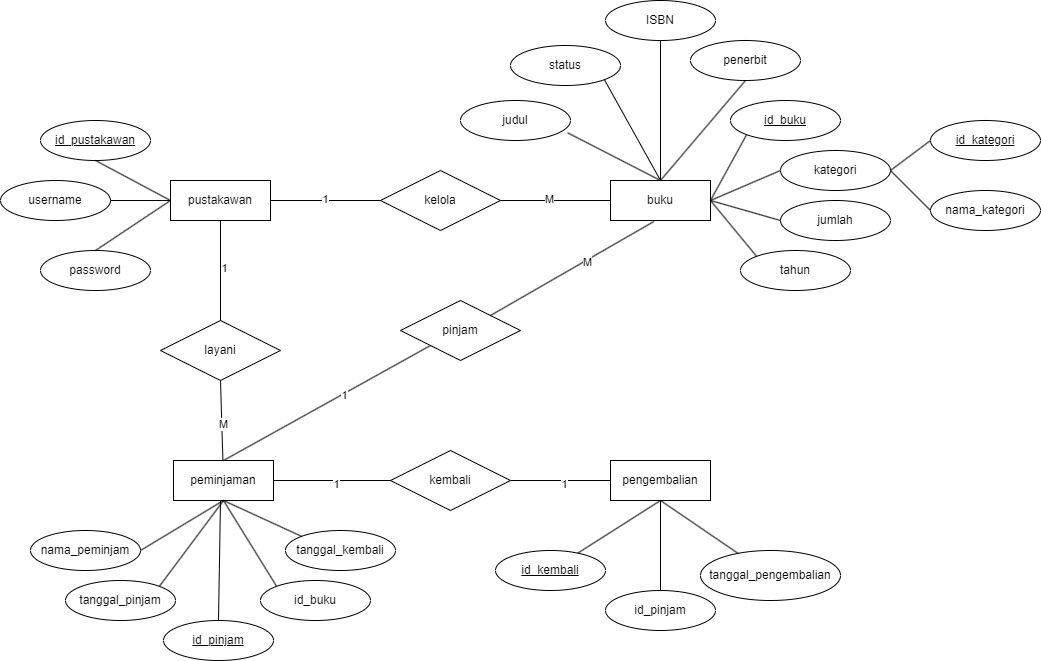

The diagram above was exported from draw.io. Its source (the exported page's mxGraphModel, read from the mxfile embedded in the PNG):
<mxGraphModel dx="2284" dy="772" grid="1" gridSize="10" guides="1" tooltips="1" connect="1" arrows="1" fold="1" page="1" pageScale="1" pageWidth="850" pageHeight="1100" math="0" shadow="0">
  <root>
    <mxCell id="0" />
    <mxCell id="1" parent="0" />
    <mxCell id="JL4ZezvSd_ESSNH4APwC-1" value="buku" style="rounded=0;whiteSpace=wrap;html=1;" parent="1" vertex="1">
      <mxGeometry x="560" y="270" width="100" height="40" as="geometry" />
    </mxCell>
    <mxCell id="JL4ZezvSd_ESSNH4APwC-2" value="peminjaman" style="rounded=0;whiteSpace=wrap;html=1;" parent="1" vertex="1">
      <mxGeometry x="123" y="550" width="100" height="40" as="geometry" />
    </mxCell>
    <mxCell id="JL4ZezvSd_ESSNH4APwC-4" value="pustakawan" style="rounded=0;whiteSpace=wrap;html=1;" parent="1" vertex="1">
      <mxGeometry x="120" y="270" width="100" height="40" as="geometry" />
    </mxCell>
    <mxCell id="JL4ZezvSd_ESSNH4APwC-5" value="&lt;u&gt;id_pustakawan&lt;/u&gt;" style="ellipse;whiteSpace=wrap;html=1;" parent="1" vertex="1">
      <mxGeometry x="-10" y="210" width="110" height="40" as="geometry" />
    </mxCell>
    <mxCell id="JL4ZezvSd_ESSNH4APwC-7" value="password" style="ellipse;whiteSpace=wrap;html=1;" parent="1" vertex="1">
      <mxGeometry x="-10" y="340" width="110" height="40" as="geometry" />
    </mxCell>
    <mxCell id="JL4ZezvSd_ESSNH4APwC-8" value="username" style="ellipse;whiteSpace=wrap;html=1;" parent="1" vertex="1">
      <mxGeometry x="-50" y="270" width="110" height="40" as="geometry" />
    </mxCell>
    <mxCell id="JL4ZezvSd_ESSNH4APwC-9" value="" style="endArrow=none;html=1;rounded=0;entryX=0.5;entryY=1;entryDx=0;entryDy=0;exitX=0;exitY=0.5;exitDx=0;exitDy=0;" parent="1" source="JL4ZezvSd_ESSNH4APwC-4" target="JL4ZezvSd_ESSNH4APwC-5" edge="1">
      <mxGeometry width="50" height="50" relative="1" as="geometry">
        <mxPoint x="370" y="320" as="sourcePoint" />
        <mxPoint x="420" y="270" as="targetPoint" />
      </mxGeometry>
    </mxCell>
    <mxCell id="JL4ZezvSd_ESSNH4APwC-10" value="" style="endArrow=none;html=1;rounded=0;entryX=1;entryY=0.5;entryDx=0;entryDy=0;exitX=0;exitY=0.5;exitDx=0;exitDy=0;" parent="1" source="JL4ZezvSd_ESSNH4APwC-4" target="JL4ZezvSd_ESSNH4APwC-8" edge="1">
      <mxGeometry width="50" height="50" relative="1" as="geometry">
        <mxPoint x="370" y="320" as="sourcePoint" />
        <mxPoint x="420" y="270" as="targetPoint" />
      </mxGeometry>
    </mxCell>
    <mxCell id="JL4ZezvSd_ESSNH4APwC-11" value="" style="endArrow=none;html=1;rounded=0;exitX=0.5;exitY=0;exitDx=0;exitDy=0;entryX=0;entryY=0.5;entryDx=0;entryDy=0;" parent="1" source="JL4ZezvSd_ESSNH4APwC-7" target="JL4ZezvSd_ESSNH4APwC-4" edge="1">
      <mxGeometry width="50" height="50" relative="1" as="geometry">
        <mxPoint x="370" y="320" as="sourcePoint" />
        <mxPoint x="420" y="270" as="targetPoint" />
      </mxGeometry>
    </mxCell>
    <mxCell id="JL4ZezvSd_ESSNH4APwC-12" value="ISBN" style="ellipse;whiteSpace=wrap;html=1;" parent="1" vertex="1">
      <mxGeometry x="555" y="90" width="110" height="40" as="geometry" />
    </mxCell>
    <mxCell id="JL4ZezvSd_ESSNH4APwC-13" value="kategori" style="ellipse;whiteSpace=wrap;html=1;" parent="1" vertex="1">
      <mxGeometry x="730" y="240" width="110" height="40" as="geometry" />
    </mxCell>
    <mxCell id="JL4ZezvSd_ESSNH4APwC-14" value="tahun" style="ellipse;whiteSpace=wrap;html=1;" parent="1" vertex="1">
      <mxGeometry x="690" y="340" width="110" height="40" as="geometry" />
    </mxCell>
    <mxCell id="JL4ZezvSd_ESSNH4APwC-15" value="judul" style="ellipse;whiteSpace=wrap;html=1;" parent="1" vertex="1">
      <mxGeometry x="410" y="190" width="110" height="40" as="geometry" />
    </mxCell>
    <mxCell id="JL4ZezvSd_ESSNH4APwC-17" value="penerbit" style="ellipse;whiteSpace=wrap;html=1;" parent="1" vertex="1">
      <mxGeometry x="640" y="130" width="110" height="40" as="geometry" />
    </mxCell>
    <mxCell id="JL4ZezvSd_ESSNH4APwC-18" value="jumlah" style="ellipse;whiteSpace=wrap;html=1;" parent="1" vertex="1">
      <mxGeometry x="730" y="290" width="110" height="40" as="geometry" />
    </mxCell>
    <mxCell id="JL4ZezvSd_ESSNH4APwC-20" value="" style="endArrow=none;html=1;rounded=0;entryX=0;entryY=1;entryDx=0;entryDy=0;" parent="1" target="JL4ZezvSd_ESSNH4APwC-27" edge="1">
      <mxGeometry width="50" height="50" relative="1" as="geometry">
        <mxPoint x="660" y="290" as="sourcePoint" />
        <mxPoint x="420" y="270" as="targetPoint" />
      </mxGeometry>
    </mxCell>
    <mxCell id="JL4ZezvSd_ESSNH4APwC-21" value="" style="endArrow=none;html=1;rounded=0;entryX=0;entryY=0.5;entryDx=0;entryDy=0;exitX=1;exitY=0.5;exitDx=0;exitDy=0;" parent="1" source="JL4ZezvSd_ESSNH4APwC-1" target="JL4ZezvSd_ESSNH4APwC-13" edge="1">
      <mxGeometry width="50" height="50" relative="1" as="geometry">
        <mxPoint x="370" y="320" as="sourcePoint" />
        <mxPoint x="420" y="270" as="targetPoint" />
      </mxGeometry>
    </mxCell>
    <mxCell id="JL4ZezvSd_ESSNH4APwC-22" value="" style="endArrow=none;html=1;rounded=0;entryX=0;entryY=0;entryDx=0;entryDy=0;" parent="1" target="JL4ZezvSd_ESSNH4APwC-14" edge="1">
      <mxGeometry width="50" height="50" relative="1" as="geometry">
        <mxPoint x="660" y="290" as="sourcePoint" />
        <mxPoint x="420" y="270" as="targetPoint" />
      </mxGeometry>
    </mxCell>
    <mxCell id="JL4ZezvSd_ESSNH4APwC-23" value="" style="endArrow=none;html=1;rounded=0;entryX=0;entryY=0.5;entryDx=0;entryDy=0;exitX=1;exitY=0.5;exitDx=0;exitDy=0;" parent="1" source="JL4ZezvSd_ESSNH4APwC-1" target="JL4ZezvSd_ESSNH4APwC-18" edge="1">
      <mxGeometry width="50" height="50" relative="1" as="geometry">
        <mxPoint x="370" y="320" as="sourcePoint" />
        <mxPoint x="420" y="270" as="targetPoint" />
      </mxGeometry>
    </mxCell>
    <mxCell id="JL4ZezvSd_ESSNH4APwC-24" value="" style="endArrow=none;html=1;rounded=0;entryX=0.5;entryY=1;entryDx=0;entryDy=0;exitX=0.5;exitY=0;exitDx=0;exitDy=0;" parent="1" source="JL4ZezvSd_ESSNH4APwC-1" target="JL4ZezvSd_ESSNH4APwC-17" edge="1">
      <mxGeometry width="50" height="50" relative="1" as="geometry">
        <mxPoint x="660" y="290" as="sourcePoint" />
        <mxPoint x="420" y="270" as="targetPoint" />
      </mxGeometry>
    </mxCell>
    <mxCell id="JL4ZezvSd_ESSNH4APwC-25" value="" style="endArrow=none;html=1;rounded=0;entryX=0.5;entryY=1;entryDx=0;entryDy=0;exitX=0.5;exitY=0;exitDx=0;exitDy=0;" parent="1" source="JL4ZezvSd_ESSNH4APwC-1" target="JL4ZezvSd_ESSNH4APwC-12" edge="1">
      <mxGeometry width="50" height="50" relative="1" as="geometry">
        <mxPoint x="370" y="320" as="sourcePoint" />
        <mxPoint x="420" y="270" as="targetPoint" />
      </mxGeometry>
    </mxCell>
    <mxCell id="JL4ZezvSd_ESSNH4APwC-26" value="" style="endArrow=none;html=1;rounded=0;entryX=0.975;entryY=0.809;entryDx=0;entryDy=0;exitX=0.5;exitY=0;exitDx=0;exitDy=0;entryPerimeter=0;" parent="1" source="JL4ZezvSd_ESSNH4APwC-1" target="JL4ZezvSd_ESSNH4APwC-15" edge="1">
      <mxGeometry width="50" height="50" relative="1" as="geometry">
        <mxPoint x="370" y="320" as="sourcePoint" />
        <mxPoint x="420" y="270" as="targetPoint" />
      </mxGeometry>
    </mxCell>
    <mxCell id="JL4ZezvSd_ESSNH4APwC-27" value="&lt;u&gt;id_buku&lt;/u&gt;" style="ellipse;whiteSpace=wrap;html=1;" parent="1" vertex="1">
      <mxGeometry x="680" y="190" width="110" height="40" as="geometry" />
    </mxCell>
    <mxCell id="JL4ZezvSd_ESSNH4APwC-28" value="kelola" style="rhombus;whiteSpace=wrap;html=1;" parent="1" vertex="1">
      <mxGeometry x="330" y="260" width="120" height="60" as="geometry" />
    </mxCell>
    <mxCell id="JL4ZezvSd_ESSNH4APwC-29" value="" style="endArrow=none;html=1;rounded=0;exitX=1;exitY=0.5;exitDx=0;exitDy=0;" parent="1" source="JL4ZezvSd_ESSNH4APwC-4" edge="1">
      <mxGeometry width="50" height="50" relative="1" as="geometry">
        <mxPoint x="410" y="410" as="sourcePoint" />
        <mxPoint x="330" y="290" as="targetPoint" />
      </mxGeometry>
    </mxCell>
    <mxCell id="JL4ZezvSd_ESSNH4APwC-31" value="1" style="edgeLabel;html=1;align=center;verticalAlign=middle;resizable=0;points=[];" parent="JL4ZezvSd_ESSNH4APwC-29" connectable="0" vertex="1">
      <mxGeometry x="-0.0171" y="2" relative="1" as="geometry">
        <mxPoint as="offset" />
      </mxGeometry>
    </mxCell>
    <mxCell id="JL4ZezvSd_ESSNH4APwC-30" value="" style="endArrow=none;html=1;rounded=0;entryX=0;entryY=0.5;entryDx=0;entryDy=0;exitX=1;exitY=0.5;exitDx=0;exitDy=0;" parent="1" source="JL4ZezvSd_ESSNH4APwC-28" target="JL4ZezvSd_ESSNH4APwC-1" edge="1">
      <mxGeometry width="50" height="50" relative="1" as="geometry">
        <mxPoint x="410" y="410" as="sourcePoint" />
        <mxPoint x="460" y="360" as="targetPoint" />
      </mxGeometry>
    </mxCell>
    <mxCell id="JL4ZezvSd_ESSNH4APwC-32" value="M" style="edgeLabel;html=1;align=center;verticalAlign=middle;resizable=0;points=[];" parent="JL4ZezvSd_ESSNH4APwC-30" connectable="0" vertex="1">
      <mxGeometry x="-0.1206" y="2" relative="1" as="geometry">
        <mxPoint as="offset" />
      </mxGeometry>
    </mxCell>
    <mxCell id="JL4ZezvSd_ESSNH4APwC-33" style="edgeStyle=orthogonalEdgeStyle;rounded=0;orthogonalLoop=1;jettySize=auto;html=1;exitX=0.5;exitY=1;exitDx=0;exitDy=0;" parent="1" source="JL4ZezvSd_ESSNH4APwC-2" target="JL4ZezvSd_ESSNH4APwC-2" edge="1">
      <mxGeometry relative="1" as="geometry" />
    </mxCell>
    <mxCell id="JL4ZezvSd_ESSNH4APwC-35" value="pinjam" style="rhombus;whiteSpace=wrap;html=1;" parent="1" vertex="1">
      <mxGeometry x="350" y="390" width="120" height="60" as="geometry" />
    </mxCell>
    <mxCell id="JL4ZezvSd_ESSNH4APwC-36" value="" style="endArrow=none;html=1;rounded=0;entryX=0;entryY=1;entryDx=0;entryDy=0;exitX=0.5;exitY=0;exitDx=0;exitDy=0;" parent="1" source="JL4ZezvSd_ESSNH4APwC-2" target="JL4ZezvSd_ESSNH4APwC-35" edge="1">
      <mxGeometry width="50" height="50" relative="1" as="geometry">
        <mxPoint x="400" y="380" as="sourcePoint" />
        <mxPoint x="450" y="330" as="targetPoint" />
      </mxGeometry>
    </mxCell>
    <mxCell id="JL4ZezvSd_ESSNH4APwC-54" value="1" style="edgeLabel;html=1;align=center;verticalAlign=middle;resizable=0;points=[];" parent="JL4ZezvSd_ESSNH4APwC-36" connectable="0" vertex="1">
      <mxGeometry x="0.159" y="-1" relative="1" as="geometry">
        <mxPoint as="offset" />
      </mxGeometry>
    </mxCell>
    <mxCell id="JL4ZezvSd_ESSNH4APwC-37" value="" style="endArrow=none;html=1;rounded=0;entryX=0.434;entryY=1.025;entryDx=0;entryDy=0;entryPerimeter=0;exitX=1;exitY=0;exitDx=0;exitDy=0;" parent="1" source="JL4ZezvSd_ESSNH4APwC-35" target="JL4ZezvSd_ESSNH4APwC-1" edge="1">
      <mxGeometry width="50" height="50" relative="1" as="geometry">
        <mxPoint x="400" y="380" as="sourcePoint" />
        <mxPoint x="450" y="330" as="targetPoint" />
      </mxGeometry>
    </mxCell>
    <mxCell id="JL4ZezvSd_ESSNH4APwC-53" value="M" style="edgeLabel;html=1;align=center;verticalAlign=middle;resizable=0;points=[];" parent="JL4ZezvSd_ESSNH4APwC-37" connectable="0" vertex="1">
      <mxGeometry x="0.1722" y="-2" relative="1" as="geometry">
        <mxPoint as="offset" />
      </mxGeometry>
    </mxCell>
    <mxCell id="JL4ZezvSd_ESSNH4APwC-38" value="nama_peminjam" style="ellipse;whiteSpace=wrap;html=1;" parent="1" vertex="1">
      <mxGeometry x="-20" y="620" width="110" height="40" as="geometry" />
    </mxCell>
    <mxCell id="JL4ZezvSd_ESSNH4APwC-41" value="tanggal_pinjam" style="ellipse;whiteSpace=wrap;html=1;" parent="1" vertex="1">
      <mxGeometry x="15" y="670" width="110" height="40" as="geometry" />
    </mxCell>
    <mxCell id="JL4ZezvSd_ESSNH4APwC-42" value="tanggal_kembali" style="ellipse;whiteSpace=wrap;html=1;" parent="1" vertex="1">
      <mxGeometry x="235" y="620" width="110" height="40" as="geometry" />
    </mxCell>
    <mxCell id="JL4ZezvSd_ESSNH4APwC-43" value="&lt;u&gt;id_pinjam&lt;/u&gt;" style="ellipse;whiteSpace=wrap;html=1;" parent="1" vertex="1">
      <mxGeometry x="113" y="710" width="110" height="40" as="geometry" />
    </mxCell>
    <mxCell id="JL4ZezvSd_ESSNH4APwC-44" value="id_buku" style="ellipse;whiteSpace=wrap;html=1;" parent="1" vertex="1">
      <mxGeometry x="210" y="670" width="110" height="40" as="geometry" />
    </mxCell>
    <mxCell id="JL4ZezvSd_ESSNH4APwC-48" value="" style="endArrow=none;html=1;rounded=0;entryX=0.5;entryY=1;entryDx=0;entryDy=0;exitX=0;exitY=0;exitDx=0;exitDy=0;" parent="1" source="JL4ZezvSd_ESSNH4APwC-42" target="JL4ZezvSd_ESSNH4APwC-2" edge="1">
      <mxGeometry width="50" height="50" relative="1" as="geometry">
        <mxPoint x="-30" y="700" as="sourcePoint" />
        <mxPoint x="20" y="650" as="targetPoint" />
      </mxGeometry>
    </mxCell>
    <mxCell id="JL4ZezvSd_ESSNH4APwC-49" value="" style="endArrow=none;html=1;rounded=0;entryX=0.5;entryY=1;entryDx=0;entryDy=0;exitX=0;exitY=0;exitDx=0;exitDy=0;" parent="1" source="JL4ZezvSd_ESSNH4APwC-44" target="JL4ZezvSd_ESSNH4APwC-2" edge="1">
      <mxGeometry width="50" height="50" relative="1" as="geometry">
        <mxPoint x="-30" y="700" as="sourcePoint" />
        <mxPoint x="20" y="650" as="targetPoint" />
      </mxGeometry>
    </mxCell>
    <mxCell id="JL4ZezvSd_ESSNH4APwC-50" value="" style="endArrow=none;html=1;rounded=0;exitX=0.5;exitY=0;exitDx=0;exitDy=0;" parent="1" source="JL4ZezvSd_ESSNH4APwC-43" edge="1">
      <mxGeometry width="50" height="50" relative="1" as="geometry">
        <mxPoint x="-30" y="700" as="sourcePoint" />
        <mxPoint x="170" y="590" as="targetPoint" />
      </mxGeometry>
    </mxCell>
    <mxCell id="JL4ZezvSd_ESSNH4APwC-51" value="" style="endArrow=none;html=1;rounded=0;entryX=0.5;entryY=1;entryDx=0;entryDy=0;exitX=1;exitY=0;exitDx=0;exitDy=0;" parent="1" source="JL4ZezvSd_ESSNH4APwC-41" target="JL4ZezvSd_ESSNH4APwC-2" edge="1">
      <mxGeometry width="50" height="50" relative="1" as="geometry">
        <mxPoint x="-30" y="700" as="sourcePoint" />
        <mxPoint x="20" y="650" as="targetPoint" />
      </mxGeometry>
    </mxCell>
    <mxCell id="JL4ZezvSd_ESSNH4APwC-52" value="" style="endArrow=none;html=1;rounded=0;entryX=0.5;entryY=1;entryDx=0;entryDy=0;" parent="1" target="JL4ZezvSd_ESSNH4APwC-2" edge="1">
      <mxGeometry width="50" height="50" relative="1" as="geometry">
        <mxPoint x="90" y="640" as="sourcePoint" />
        <mxPoint x="20" y="650" as="targetPoint" />
      </mxGeometry>
    </mxCell>
    <mxCell id="JL4ZezvSd_ESSNH4APwC-55" value="layani" style="rhombus;whiteSpace=wrap;html=1;" parent="1" vertex="1">
      <mxGeometry x="110" y="410" width="120" height="60" as="geometry" />
    </mxCell>
    <mxCell id="JL4ZezvSd_ESSNH4APwC-56" value="" style="endArrow=none;html=1;rounded=0;exitX=0.5;exitY=1;exitDx=0;exitDy=0;" parent="1" source="JL4ZezvSd_ESSNH4APwC-4" target="JL4ZezvSd_ESSNH4APwC-55" edge="1">
      <mxGeometry width="50" height="50" relative="1" as="geometry">
        <mxPoint x="470" y="490" as="sourcePoint" />
        <mxPoint x="520" y="440" as="targetPoint" />
      </mxGeometry>
    </mxCell>
    <mxCell id="JL4ZezvSd_ESSNH4APwC-58" value="1" style="edgeLabel;html=1;align=center;verticalAlign=middle;resizable=0;points=[];" parent="JL4ZezvSd_ESSNH4APwC-56" connectable="0" vertex="1">
      <mxGeometry x="-0.0661" y="3" relative="1" as="geometry">
        <mxPoint as="offset" />
      </mxGeometry>
    </mxCell>
    <mxCell id="JL4ZezvSd_ESSNH4APwC-57" value="" style="endArrow=none;html=1;rounded=0;exitX=0.5;exitY=1;exitDx=0;exitDy=0;" parent="1" source="JL4ZezvSd_ESSNH4APwC-55" target="JL4ZezvSd_ESSNH4APwC-2" edge="1">
      <mxGeometry width="50" height="50" relative="1" as="geometry">
        <mxPoint x="470" y="490" as="sourcePoint" />
        <mxPoint x="520" y="440" as="targetPoint" />
      </mxGeometry>
    </mxCell>
    <mxCell id="JL4ZezvSd_ESSNH4APwC-59" value="M" style="edgeLabel;html=1;align=center;verticalAlign=middle;resizable=0;points=[];" parent="JL4ZezvSd_ESSNH4APwC-57" connectable="0" vertex="1">
      <mxGeometry x="0.097" y="1" relative="1" as="geometry">
        <mxPoint as="offset" />
      </mxGeometry>
    </mxCell>
    <mxCell id="d_8iRvo6rIKXM5lb097J-1" value="status" style="ellipse;whiteSpace=wrap;html=1;" parent="1" vertex="1">
      <mxGeometry x="460" y="135" width="110" height="40" as="geometry" />
    </mxCell>
    <mxCell id="d_8iRvo6rIKXM5lb097J-2" value="" style="endArrow=none;html=1;rounded=0;fontSize=12;startSize=8;endSize=8;curved=1;entryX=1;entryY=1;entryDx=0;entryDy=0;exitX=0.5;exitY=0;exitDx=0;exitDy=0;" parent="1" source="JL4ZezvSd_ESSNH4APwC-1" target="d_8iRvo6rIKXM5lb097J-1" edge="1">
      <mxGeometry width="50" height="50" relative="1" as="geometry">
        <mxPoint x="570" y="340" as="sourcePoint" />
        <mxPoint x="620" y="290" as="targetPoint" />
      </mxGeometry>
    </mxCell>
    <mxCell id="yXkseLmnyrQV54CouvuI-1" value="pengembalian" style="rounded=0;whiteSpace=wrap;html=1;" vertex="1" parent="1">
      <mxGeometry x="560" y="550" width="100" height="40" as="geometry" />
    </mxCell>
    <mxCell id="yXkseLmnyrQV54CouvuI-2" value="kembali" style="rhombus;whiteSpace=wrap;html=1;" vertex="1" parent="1">
      <mxGeometry x="340" y="540" width="120" height="60" as="geometry" />
    </mxCell>
    <mxCell id="yXkseLmnyrQV54CouvuI-4" value="" style="endArrow=none;html=1;rounded=0;exitX=0;exitY=0.5;exitDx=0;exitDy=0;entryX=1;entryY=0.5;entryDx=0;entryDy=0;" edge="1" parent="1" source="yXkseLmnyrQV54CouvuI-2" target="JL4ZezvSd_ESSNH4APwC-2">
      <mxGeometry width="50" height="50" relative="1" as="geometry">
        <mxPoint x="280" y="480" as="sourcePoint" />
        <mxPoint x="280" y="580" as="targetPoint" />
      </mxGeometry>
    </mxCell>
    <mxCell id="yXkseLmnyrQV54CouvuI-5" value="1" style="edgeLabel;html=1;align=center;verticalAlign=middle;resizable=0;points=[];" connectable="0" vertex="1" parent="yXkseLmnyrQV54CouvuI-4">
      <mxGeometry x="-0.0661" y="3" relative="1" as="geometry">
        <mxPoint as="offset" />
      </mxGeometry>
    </mxCell>
    <mxCell id="yXkseLmnyrQV54CouvuI-6" value="" style="endArrow=none;html=1;rounded=0;exitX=0;exitY=0.5;exitDx=0;exitDy=0;entryX=1;entryY=0.5;entryDx=0;entryDy=0;" edge="1" parent="1" source="yXkseLmnyrQV54CouvuI-1" target="yXkseLmnyrQV54CouvuI-2">
      <mxGeometry width="50" height="50" relative="1" as="geometry">
        <mxPoint x="500" y="580" as="sourcePoint" />
        <mxPoint x="500" y="680" as="targetPoint" />
      </mxGeometry>
    </mxCell>
    <mxCell id="yXkseLmnyrQV54CouvuI-7" value="1" style="edgeLabel;html=1;align=center;verticalAlign=middle;resizable=0;points=[];" connectable="0" vertex="1" parent="yXkseLmnyrQV54CouvuI-6">
      <mxGeometry x="-0.0661" y="3" relative="1" as="geometry">
        <mxPoint as="offset" />
      </mxGeometry>
    </mxCell>
    <mxCell id="yXkseLmnyrQV54CouvuI-9" value="&lt;u&gt;id_kembali&lt;/u&gt;" style="ellipse;whiteSpace=wrap;html=1;" vertex="1" parent="1">
      <mxGeometry x="445" y="640" width="110" height="40" as="geometry" />
    </mxCell>
    <mxCell id="yXkseLmnyrQV54CouvuI-10" value="tanggal_pengembalian" style="ellipse;whiteSpace=wrap;html=1;" vertex="1" parent="1">
      <mxGeometry x="650" y="640" width="140" height="50" as="geometry" />
    </mxCell>
    <mxCell id="yXkseLmnyrQV54CouvuI-11" value="" style="endArrow=none;html=1;rounded=0;entryX=0.5;entryY=1;entryDx=0;entryDy=0;exitX=0.5;exitY=0;exitDx=0;exitDy=0;" edge="1" parent="1" target="yXkseLmnyrQV54CouvuI-1">
      <mxGeometry width="50" height="50" relative="1" as="geometry">
        <mxPoint x="610" y="680" as="sourcePoint" />
        <mxPoint x="430" y="470" as="targetPoint" />
      </mxGeometry>
    </mxCell>
    <mxCell id="yXkseLmnyrQV54CouvuI-12" value="" style="endArrow=none;html=1;rounded=0;entryX=0.5;entryY=1;entryDx=0;entryDy=0;" edge="1" parent="1" source="yXkseLmnyrQV54CouvuI-10" target="yXkseLmnyrQV54CouvuI-1">
      <mxGeometry width="50" height="50" relative="1" as="geometry">
        <mxPoint x="620" y="690" as="sourcePoint" />
        <mxPoint x="620" y="600" as="targetPoint" />
      </mxGeometry>
    </mxCell>
    <mxCell id="yXkseLmnyrQV54CouvuI-13" value="" style="endArrow=none;html=1;rounded=0;entryX=0.5;entryY=1;entryDx=0;entryDy=0;" edge="1" parent="1" source="yXkseLmnyrQV54CouvuI-9" target="yXkseLmnyrQV54CouvuI-1">
      <mxGeometry width="50" height="50" relative="1" as="geometry">
        <mxPoint x="698" y="653" as="sourcePoint" />
        <mxPoint x="620" y="600" as="targetPoint" />
      </mxGeometry>
    </mxCell>
    <mxCell id="yXkseLmnyrQV54CouvuI-14" value="&lt;u&gt;id_kategori&lt;/u&gt;" style="ellipse;whiteSpace=wrap;html=1;" vertex="1" parent="1">
      <mxGeometry x="880" y="210" width="110" height="40" as="geometry" />
    </mxCell>
    <mxCell id="yXkseLmnyrQV54CouvuI-15" value="nama_kategori" style="ellipse;whiteSpace=wrap;html=1;" vertex="1" parent="1">
      <mxGeometry x="880" y="280" width="110" height="40" as="geometry" />
    </mxCell>
    <mxCell id="yXkseLmnyrQV54CouvuI-16" value="" style="endArrow=none;html=1;rounded=0;entryX=1;entryY=0.5;entryDx=0;entryDy=0;exitX=0;exitY=0.5;exitDx=0;exitDy=0;" edge="1" parent="1" source="yXkseLmnyrQV54CouvuI-14" target="JL4ZezvSd_ESSNH4APwC-13">
      <mxGeometry width="50" height="50" relative="1" as="geometry">
        <mxPoint x="670" y="300" as="sourcePoint" />
        <mxPoint x="740" y="320" as="targetPoint" />
      </mxGeometry>
    </mxCell>
    <mxCell id="yXkseLmnyrQV54CouvuI-17" value="" style="endArrow=none;html=1;rounded=0;exitX=0;exitY=0.5;exitDx=0;exitDy=0;" edge="1" parent="1" source="yXkseLmnyrQV54CouvuI-15">
      <mxGeometry width="50" height="50" relative="1" as="geometry">
        <mxPoint x="890" y="240" as="sourcePoint" />
        <mxPoint x="840" y="260" as="targetPoint" />
      </mxGeometry>
    </mxCell>
    <mxCell id="yXkseLmnyrQV54CouvuI-18" value="id_pinjam" style="ellipse;whiteSpace=wrap;html=1;" vertex="1" parent="1">
      <mxGeometry x="555" y="680" width="110" height="40" as="geometry" />
    </mxCell>
  </root>
</mxGraphModel>